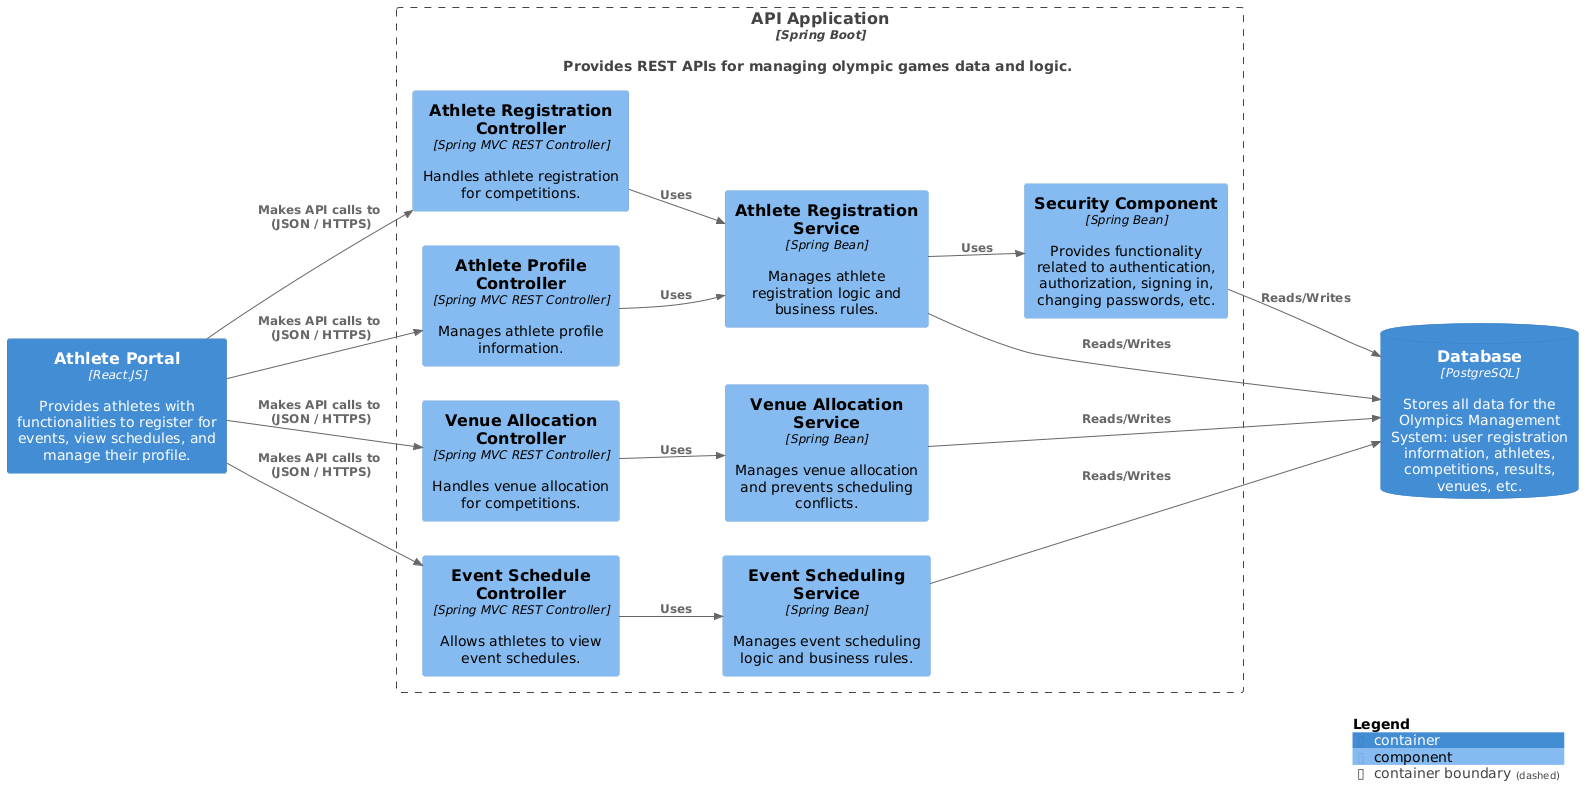

The diagram above was rendered by PlantUML. Its source (embedded in the PNG):
@startuml
!include <C4/C4_Component>

LAYOUT_WITH_LEGEND()
LAYOUT_LEFT_RIGHT()

Container(webApp, "Athlete Portal", "React.JS", "Provides athletes with functionalities to register for events, view schedules, and manage their profile.")
Container(backend, "API Application", "Spring Boot", "Provides REST APIs for managing olympic games data and logic. ")

Container_Boundary(backend, "API Application") {
    Component(venueController, "Venue Allocation Controller", "Spring MVC REST Controller", "Handles venue allocation for competitions.")
    Component(registrationController, "Athlete Registration Controller", "Spring MVC REST Controller", "Handles athlete registration for competitions.")
    Component(scheduleController, "Event Schedule Controller", "Spring MVC REST Controller", "Allows athletes to view event schedules.")
    Component(profileController, "Athlete Profile Controller", "Spring MVC REST Controller", "Manages athlete profile information.") 

    Component(athleteRegistrationService, "Athlete Registration Service", "Spring Bean", "Manages athlete registration logic and business rules.")
    Component(eventSchedulingService, "Event Scheduling Service", "Spring Bean", "Manages event scheduling logic and business rules.")
    Component(venueAllocationService, "Venue Allocation Service", "Spring Bean", "Manages venue allocation and prevents scheduling conflicts.")

    Component(securityComponent, "Security Component", "Spring Bean", "Provides functionality related to authentication, authorization, signing in, changing passwords, etc.")
}

ContainerDb(database, "Database", "PostgreSQL", "Stores all data for the Olympics Management System: user registration information, athletes, competitions, results, venues, etc.")

Rel(webApp, registrationController, "Makes API calls to \n (JSON / HTTPS)")
Rel(webApp, scheduleController, "Makes API calls to \n (JSON / HTTPS)")
Rel(webApp, profileController, "Makes API calls to \n (JSON / HTTPS)")
Rel(webApp, venueController, "Makes API calls to \n (JSON / HTTPS)")

Rel(venueController, venueAllocationService, "Uses")
Rel(registrationController, athleteRegistrationService, "Uses")
Rel(scheduleController, eventSchedulingService, "Uses")
Rel(profileController, athleteRegistrationService, "Uses")
Rel(athleteRegistrationService, securityComponent, "Uses")

Rel(eventSchedulingService, database, "Reads/Writes")
Rel(venueAllocationService, database, "Reads/Writes")
Rel(athleteRegistrationService, database, "Reads/Writes")
Rel(securityComponent, database, "Reads/Writes")

SHOW_LEGEND()
@enduml